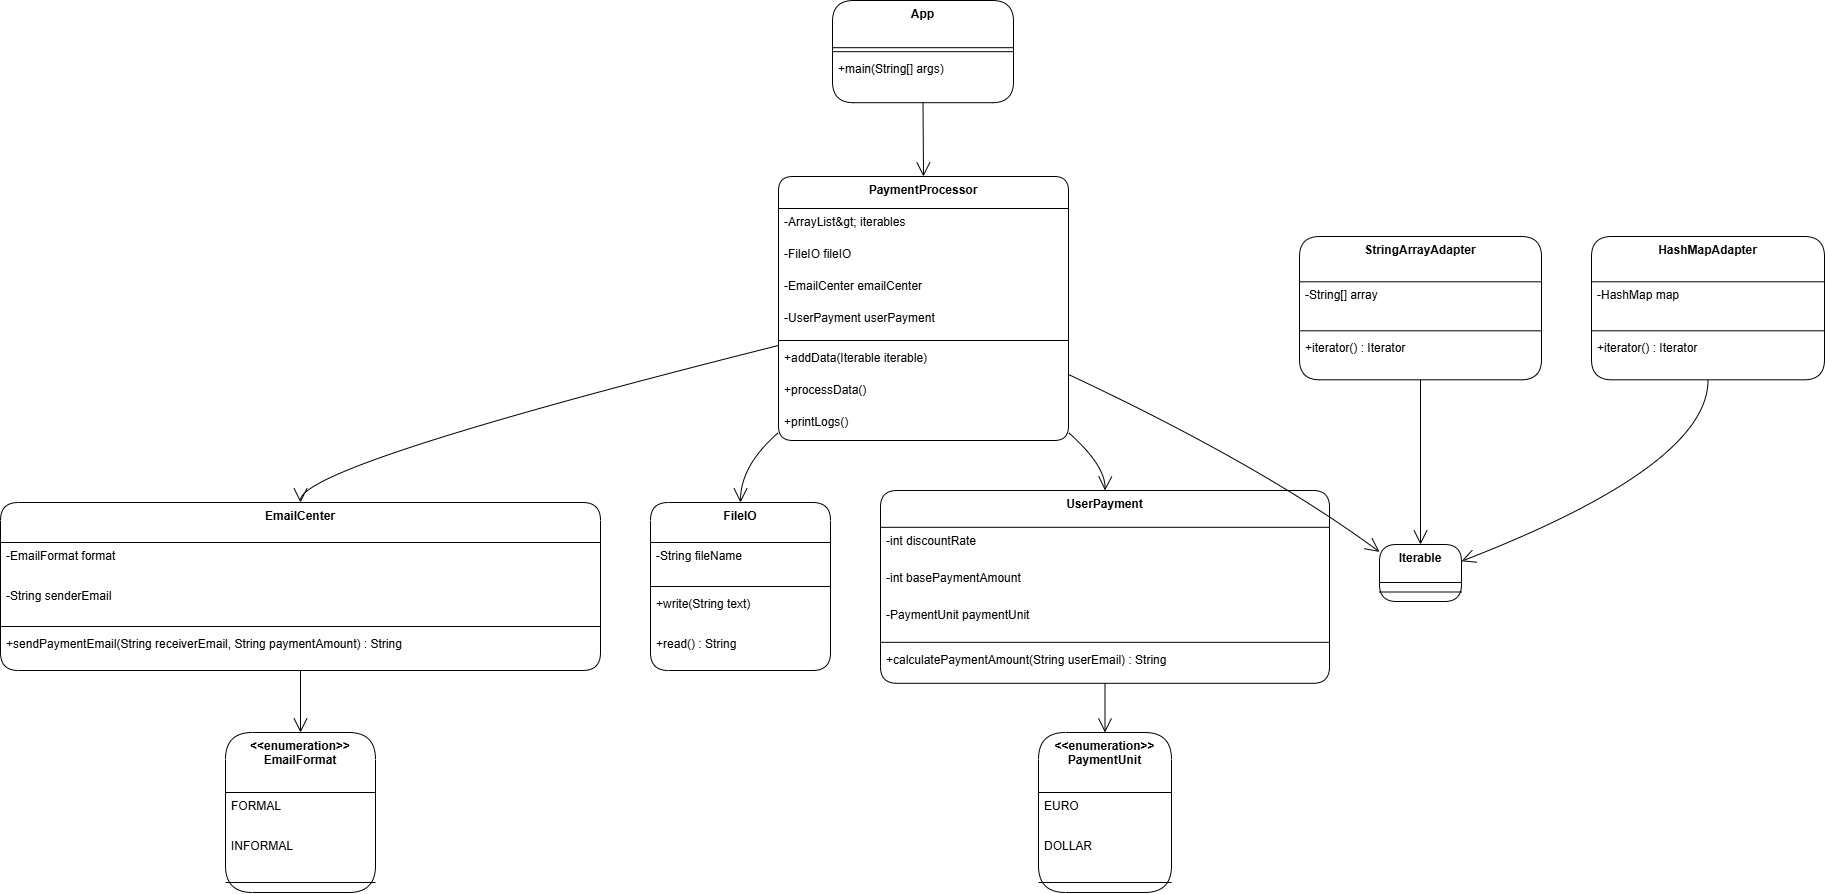

The diagram above was exported from draw.io. Its source (the exported page's mxGraphModel, read from the mxfile embedded in the PNG):
<mxGraphModel dx="1363" dy="846" grid="1" gridSize="10" guides="1" tooltips="1" connect="1" arrows="1" fold="1" page="1" pageScale="1" pageWidth="850" pageHeight="1100" background="#ffffff" math="0" shadow="0">
  <root>
    <mxCell id="0" />
    <mxCell id="1" parent="0" />
    <mxCell id="r4WxVPzmFXjG7MNQd4Oc-1" value="App" style="swimlane;fontStyle=1;align=center;verticalAlign=top;childLayout=stackLayout;horizontal=1;startSize=47.2;horizontalStack=0;resizeParent=1;resizeParentMax=0;resizeLast=0;collapsible=0;marginBottom=0;rounded=1;" vertex="1" parent="1">
      <mxGeometry x="852" y="20" width="181" height="102.2" as="geometry" />
    </mxCell>
    <mxCell id="r4WxVPzmFXjG7MNQd4Oc-2" style="line;strokeWidth=1;fillColor=none;align=left;verticalAlign=middle;spacingTop=-1;spacingLeft=3;spacingRight=3;rotatable=0;labelPosition=right;points=[];portConstraint=eastwest;strokeColor=inherit;rounded=1;" vertex="1" parent="r4WxVPzmFXjG7MNQd4Oc-1">
      <mxGeometry y="47.2" width="181" height="8" as="geometry" />
    </mxCell>
    <mxCell id="r4WxVPzmFXjG7MNQd4Oc-3" value="+main(String[] args)" style="text;strokeColor=none;fillColor=none;align=left;verticalAlign=top;spacingLeft=4;spacingRight=4;overflow=hidden;rotatable=0;points=[[0,0.5],[1,0.5]];portConstraint=eastwest;rounded=1;" vertex="1" parent="r4WxVPzmFXjG7MNQd4Oc-1">
      <mxGeometry y="55.2" width="181" height="47" as="geometry" />
    </mxCell>
    <mxCell id="r4WxVPzmFXjG7MNQd4Oc-4" value="PaymentProcessor" style="swimlane;fontStyle=1;align=center;verticalAlign=top;childLayout=stackLayout;horizontal=1;startSize=32;horizontalStack=0;resizeParent=1;resizeParentMax=0;resizeLast=0;collapsible=0;marginBottom=0;rounded=1;" vertex="1" parent="1">
      <mxGeometry x="798" y="196" width="290" height="264" as="geometry" />
    </mxCell>
    <mxCell id="r4WxVPzmFXjG7MNQd4Oc-5" value="-ArrayList&amp;gt; iterables" style="text;strokeColor=none;fillColor=none;align=left;verticalAlign=top;spacingLeft=4;spacingRight=4;overflow=hidden;rotatable=0;points=[[0,0.5],[1,0.5]];portConstraint=eastwest;rounded=1;" vertex="1" parent="r4WxVPzmFXjG7MNQd4Oc-4">
      <mxGeometry y="32" width="290" height="32" as="geometry" />
    </mxCell>
    <mxCell id="r4WxVPzmFXjG7MNQd4Oc-6" value="-FileIO fileIO" style="text;strokeColor=none;fillColor=none;align=left;verticalAlign=top;spacingLeft=4;spacingRight=4;overflow=hidden;rotatable=0;points=[[0,0.5],[1,0.5]];portConstraint=eastwest;rounded=1;" vertex="1" parent="r4WxVPzmFXjG7MNQd4Oc-4">
      <mxGeometry y="64" width="290" height="32" as="geometry" />
    </mxCell>
    <mxCell id="r4WxVPzmFXjG7MNQd4Oc-7" value="-EmailCenter emailCenter" style="text;strokeColor=none;fillColor=none;align=left;verticalAlign=top;spacingLeft=4;spacingRight=4;overflow=hidden;rotatable=0;points=[[0,0.5],[1,0.5]];portConstraint=eastwest;rounded=1;" vertex="1" parent="r4WxVPzmFXjG7MNQd4Oc-4">
      <mxGeometry y="96" width="290" height="32" as="geometry" />
    </mxCell>
    <mxCell id="r4WxVPzmFXjG7MNQd4Oc-8" value="-UserPayment userPayment" style="text;strokeColor=none;fillColor=none;align=left;verticalAlign=top;spacingLeft=4;spacingRight=4;overflow=hidden;rotatable=0;points=[[0,0.5],[1,0.5]];portConstraint=eastwest;rounded=1;" vertex="1" parent="r4WxVPzmFXjG7MNQd4Oc-4">
      <mxGeometry y="128" width="290" height="32" as="geometry" />
    </mxCell>
    <mxCell id="r4WxVPzmFXjG7MNQd4Oc-9" style="line;strokeWidth=1;fillColor=none;align=left;verticalAlign=middle;spacingTop=-1;spacingLeft=3;spacingRight=3;rotatable=0;labelPosition=right;points=[];portConstraint=eastwest;strokeColor=inherit;rounded=1;" vertex="1" parent="r4WxVPzmFXjG7MNQd4Oc-4">
      <mxGeometry y="160" width="290" height="8" as="geometry" />
    </mxCell>
    <mxCell id="r4WxVPzmFXjG7MNQd4Oc-10" value="+addData(Iterable iterable)" style="text;strokeColor=none;fillColor=none;align=left;verticalAlign=top;spacingLeft=4;spacingRight=4;overflow=hidden;rotatable=0;points=[[0,0.5],[1,0.5]];portConstraint=eastwest;rounded=1;" vertex="1" parent="r4WxVPzmFXjG7MNQd4Oc-4">
      <mxGeometry y="168" width="290" height="32" as="geometry" />
    </mxCell>
    <mxCell id="r4WxVPzmFXjG7MNQd4Oc-11" value="+processData()" style="text;strokeColor=none;fillColor=none;align=left;verticalAlign=top;spacingLeft=4;spacingRight=4;overflow=hidden;rotatable=0;points=[[0,0.5],[1,0.5]];portConstraint=eastwest;rounded=1;" vertex="1" parent="r4WxVPzmFXjG7MNQd4Oc-4">
      <mxGeometry y="200" width="290" height="32" as="geometry" />
    </mxCell>
    <mxCell id="r4WxVPzmFXjG7MNQd4Oc-12" value="+printLogs()" style="text;strokeColor=none;fillColor=none;align=left;verticalAlign=top;spacingLeft=4;spacingRight=4;overflow=hidden;rotatable=0;points=[[0,0.5],[1,0.5]];portConstraint=eastwest;rounded=1;" vertex="1" parent="r4WxVPzmFXjG7MNQd4Oc-4">
      <mxGeometry y="232" width="290" height="32" as="geometry" />
    </mxCell>
    <mxCell id="r4WxVPzmFXjG7MNQd4Oc-13" value="StringArrayAdapter" style="swimlane;fontStyle=1;align=center;verticalAlign=top;childLayout=stackLayout;horizontal=1;startSize=45.333333333333336;horizontalStack=0;resizeParent=1;resizeParentMax=0;resizeLast=0;collapsible=0;marginBottom=0;rounded=1;" vertex="1" parent="1">
      <mxGeometry x="1319" y="256" width="242" height="143.33333333333334" as="geometry" />
    </mxCell>
    <mxCell id="r4WxVPzmFXjG7MNQd4Oc-14" value="-String[] array" style="text;strokeColor=none;fillColor=none;align=left;verticalAlign=top;spacingLeft=4;spacingRight=4;overflow=hidden;rotatable=0;points=[[0,0.5],[1,0.5]];portConstraint=eastwest;rounded=1;" vertex="1" parent="r4WxVPzmFXjG7MNQd4Oc-13">
      <mxGeometry y="45.333333333333336" width="242" height="45" as="geometry" />
    </mxCell>
    <mxCell id="r4WxVPzmFXjG7MNQd4Oc-15" style="line;strokeWidth=1;fillColor=none;align=left;verticalAlign=middle;spacingTop=-1;spacingLeft=3;spacingRight=3;rotatable=0;labelPosition=right;points=[];portConstraint=eastwest;strokeColor=inherit;rounded=1;" vertex="1" parent="r4WxVPzmFXjG7MNQd4Oc-13">
      <mxGeometry y="90.33333333333334" width="242" height="8" as="geometry" />
    </mxCell>
    <mxCell id="r4WxVPzmFXjG7MNQd4Oc-16" value="+iterator() : Iterator" style="text;strokeColor=none;fillColor=none;align=left;verticalAlign=top;spacingLeft=4;spacingRight=4;overflow=hidden;rotatable=0;points=[[0,0.5],[1,0.5]];portConstraint=eastwest;rounded=1;" vertex="1" parent="r4WxVPzmFXjG7MNQd4Oc-13">
      <mxGeometry y="98.33333333333334" width="242" height="45" as="geometry" />
    </mxCell>
    <mxCell id="r4WxVPzmFXjG7MNQd4Oc-17" value="HashMapAdapter" style="swimlane;fontStyle=1;align=center;verticalAlign=top;childLayout=stackLayout;horizontal=1;startSize=45.333333333333336;horizontalStack=0;resizeParent=1;resizeParentMax=0;resizeLast=0;collapsible=0;marginBottom=0;rounded=1;" vertex="1" parent="1">
      <mxGeometry x="1611" y="256" width="233" height="143.33333333333334" as="geometry" />
    </mxCell>
    <mxCell id="r4WxVPzmFXjG7MNQd4Oc-18" value="-HashMap map" style="text;strokeColor=none;fillColor=none;align=left;verticalAlign=top;spacingLeft=4;spacingRight=4;overflow=hidden;rotatable=0;points=[[0,0.5],[1,0.5]];portConstraint=eastwest;rounded=1;" vertex="1" parent="r4WxVPzmFXjG7MNQd4Oc-17">
      <mxGeometry y="45.333333333333336" width="233" height="45" as="geometry" />
    </mxCell>
    <mxCell id="r4WxVPzmFXjG7MNQd4Oc-19" style="line;strokeWidth=1;fillColor=none;align=left;verticalAlign=middle;spacingTop=-1;spacingLeft=3;spacingRight=3;rotatable=0;labelPosition=right;points=[];portConstraint=eastwest;strokeColor=inherit;rounded=1;" vertex="1" parent="r4WxVPzmFXjG7MNQd4Oc-17">
      <mxGeometry y="90.33333333333334" width="233" height="8" as="geometry" />
    </mxCell>
    <mxCell id="r4WxVPzmFXjG7MNQd4Oc-20" value="+iterator() : Iterator" style="text;strokeColor=none;fillColor=none;align=left;verticalAlign=top;spacingLeft=4;spacingRight=4;overflow=hidden;rotatable=0;points=[[0,0.5],[1,0.5]];portConstraint=eastwest;rounded=1;" vertex="1" parent="r4WxVPzmFXjG7MNQd4Oc-17">
      <mxGeometry y="98.33333333333334" width="233" height="45" as="geometry" />
    </mxCell>
    <mxCell id="r4WxVPzmFXjG7MNQd4Oc-21" value="EmailCenter" style="swimlane;fontStyle=1;align=center;verticalAlign=top;childLayout=stackLayout;horizontal=1;startSize=40;horizontalStack=0;resizeParent=1;resizeParentMax=0;resizeLast=0;collapsible=0;marginBottom=0;rounded=1;" vertex="1" parent="1">
      <mxGeometry x="20" y="522" width="600" height="168" as="geometry" />
    </mxCell>
    <mxCell id="r4WxVPzmFXjG7MNQd4Oc-22" value="-EmailFormat format" style="text;strokeColor=none;fillColor=none;align=left;verticalAlign=top;spacingLeft=4;spacingRight=4;overflow=hidden;rotatable=0;points=[[0,0.5],[1,0.5]];portConstraint=eastwest;rounded=1;" vertex="1" parent="r4WxVPzmFXjG7MNQd4Oc-21">
      <mxGeometry y="40" width="600" height="40" as="geometry" />
    </mxCell>
    <mxCell id="r4WxVPzmFXjG7MNQd4Oc-23" value="-String senderEmail" style="text;strokeColor=none;fillColor=none;align=left;verticalAlign=top;spacingLeft=4;spacingRight=4;overflow=hidden;rotatable=0;points=[[0,0.5],[1,0.5]];portConstraint=eastwest;rounded=1;" vertex="1" parent="r4WxVPzmFXjG7MNQd4Oc-21">
      <mxGeometry y="80" width="600" height="40" as="geometry" />
    </mxCell>
    <mxCell id="r4WxVPzmFXjG7MNQd4Oc-24" style="line;strokeWidth=1;fillColor=none;align=left;verticalAlign=middle;spacingTop=-1;spacingLeft=3;spacingRight=3;rotatable=0;labelPosition=right;points=[];portConstraint=eastwest;strokeColor=inherit;rounded=1;" vertex="1" parent="r4WxVPzmFXjG7MNQd4Oc-21">
      <mxGeometry y="120" width="600" height="8" as="geometry" />
    </mxCell>
    <mxCell id="r4WxVPzmFXjG7MNQd4Oc-25" value="+sendPaymentEmail(String receiverEmail, String paymentAmount) : String" style="text;strokeColor=none;fillColor=none;align=left;verticalAlign=top;spacingLeft=4;spacingRight=4;overflow=hidden;rotatable=0;points=[[0,0.5],[1,0.5]];portConstraint=eastwest;rounded=1;" vertex="1" parent="r4WxVPzmFXjG7MNQd4Oc-21">
      <mxGeometry y="128" width="600" height="40" as="geometry" />
    </mxCell>
    <mxCell id="r4WxVPzmFXjG7MNQd4Oc-26" value="&lt;&lt;enumeration&gt;&gt;&#10;EmailFormat" style="swimlane;fontStyle=1;align=center;verticalAlign=top;childLayout=stackLayout;horizontal=1;startSize=60;horizontalStack=0;resizeParent=1;resizeParentMax=0;resizeLast=0;collapsible=0;marginBottom=0;rounded=1;" vertex="1" parent="1">
      <mxGeometry x="245" y="752" width="150" height="160" as="geometry" />
    </mxCell>
    <mxCell id="r4WxVPzmFXjG7MNQd4Oc-27" value="FORMAL" style="text;strokeColor=none;fillColor=none;align=left;verticalAlign=top;spacingLeft=4;spacingRight=4;overflow=hidden;rotatable=0;points=[[0,0.5],[1,0.5]];portConstraint=eastwest;rounded=1;" vertex="1" parent="r4WxVPzmFXjG7MNQd4Oc-26">
      <mxGeometry y="60" width="150" height="40" as="geometry" />
    </mxCell>
    <mxCell id="r4WxVPzmFXjG7MNQd4Oc-28" value="INFORMAL" style="text;strokeColor=none;fillColor=none;align=left;verticalAlign=top;spacingLeft=4;spacingRight=4;overflow=hidden;rotatable=0;points=[[0,0.5],[1,0.5]];portConstraint=eastwest;rounded=1;" vertex="1" parent="r4WxVPzmFXjG7MNQd4Oc-26">
      <mxGeometry y="100" width="150" height="40" as="geometry" />
    </mxCell>
    <mxCell id="r4WxVPzmFXjG7MNQd4Oc-29" style="line;strokeWidth=1;fillColor=none;align=left;verticalAlign=middle;spacingTop=-1;spacingLeft=3;spacingRight=3;rotatable=0;labelPosition=right;points=[];portConstraint=eastwest;strokeColor=inherit;rounded=1;" vertex="1" parent="r4WxVPzmFXjG7MNQd4Oc-26">
      <mxGeometry y="140" width="150" height="20" as="geometry" />
    </mxCell>
    <mxCell id="r4WxVPzmFXjG7MNQd4Oc-30" value="FileIO" style="swimlane;fontStyle=1;align=center;verticalAlign=top;childLayout=stackLayout;horizontal=1;startSize=40;horizontalStack=0;resizeParent=1;resizeParentMax=0;resizeLast=0;collapsible=0;marginBottom=0;rounded=1;" vertex="1" parent="1">
      <mxGeometry x="670" y="522" width="180" height="168" as="geometry" />
    </mxCell>
    <mxCell id="r4WxVPzmFXjG7MNQd4Oc-31" value="-String fileName" style="text;strokeColor=none;fillColor=none;align=left;verticalAlign=top;spacingLeft=4;spacingRight=4;overflow=hidden;rotatable=0;points=[[0,0.5],[1,0.5]];portConstraint=eastwest;rounded=1;" vertex="1" parent="r4WxVPzmFXjG7MNQd4Oc-30">
      <mxGeometry y="40" width="180" height="40" as="geometry" />
    </mxCell>
    <mxCell id="r4WxVPzmFXjG7MNQd4Oc-32" style="line;strokeWidth=1;fillColor=none;align=left;verticalAlign=middle;spacingTop=-1;spacingLeft=3;spacingRight=3;rotatable=0;labelPosition=right;points=[];portConstraint=eastwest;strokeColor=inherit;rounded=1;" vertex="1" parent="r4WxVPzmFXjG7MNQd4Oc-30">
      <mxGeometry y="80" width="180" height="8" as="geometry" />
    </mxCell>
    <mxCell id="r4WxVPzmFXjG7MNQd4Oc-33" value="+write(String text)" style="text;strokeColor=none;fillColor=none;align=left;verticalAlign=top;spacingLeft=4;spacingRight=4;overflow=hidden;rotatable=0;points=[[0,0.5],[1,0.5]];portConstraint=eastwest;rounded=1;" vertex="1" parent="r4WxVPzmFXjG7MNQd4Oc-30">
      <mxGeometry y="88" width="180" height="40" as="geometry" />
    </mxCell>
    <mxCell id="r4WxVPzmFXjG7MNQd4Oc-34" value="+read() : String" style="text;strokeColor=none;fillColor=none;align=left;verticalAlign=top;spacingLeft=4;spacingRight=4;overflow=hidden;rotatable=0;points=[[0,0.5],[1,0.5]];portConstraint=eastwest;rounded=1;" vertex="1" parent="r4WxVPzmFXjG7MNQd4Oc-30">
      <mxGeometry y="128" width="180" height="40" as="geometry" />
    </mxCell>
    <mxCell id="r4WxVPzmFXjG7MNQd4Oc-35" value="UserPayment" style="swimlane;fontStyle=1;align=center;verticalAlign=top;childLayout=stackLayout;horizontal=1;startSize=36.8;horizontalStack=0;resizeParent=1;resizeParentMax=0;resizeLast=0;collapsible=0;marginBottom=0;rounded=1;" vertex="1" parent="1">
      <mxGeometry x="900" y="510" width="449" height="192.8" as="geometry" />
    </mxCell>
    <mxCell id="r4WxVPzmFXjG7MNQd4Oc-36" value="-int discountRate" style="text;strokeColor=none;fillColor=none;align=left;verticalAlign=top;spacingLeft=4;spacingRight=4;overflow=hidden;rotatable=0;points=[[0,0.5],[1,0.5]];portConstraint=eastwest;rounded=1;" vertex="1" parent="r4WxVPzmFXjG7MNQd4Oc-35">
      <mxGeometry y="36.8" width="449" height="37" as="geometry" />
    </mxCell>
    <mxCell id="r4WxVPzmFXjG7MNQd4Oc-37" value="-int basePaymentAmount" style="text;strokeColor=none;fillColor=none;align=left;verticalAlign=top;spacingLeft=4;spacingRight=4;overflow=hidden;rotatable=0;points=[[0,0.5],[1,0.5]];portConstraint=eastwest;rounded=1;" vertex="1" parent="r4WxVPzmFXjG7MNQd4Oc-35">
      <mxGeometry y="73.8" width="449" height="37" as="geometry" />
    </mxCell>
    <mxCell id="r4WxVPzmFXjG7MNQd4Oc-38" value="-PaymentUnit paymentUnit" style="text;strokeColor=none;fillColor=none;align=left;verticalAlign=top;spacingLeft=4;spacingRight=4;overflow=hidden;rotatable=0;points=[[0,0.5],[1,0.5]];portConstraint=eastwest;rounded=1;" vertex="1" parent="r4WxVPzmFXjG7MNQd4Oc-35">
      <mxGeometry y="110.8" width="449" height="37" as="geometry" />
    </mxCell>
    <mxCell id="r4WxVPzmFXjG7MNQd4Oc-39" style="line;strokeWidth=1;fillColor=none;align=left;verticalAlign=middle;spacingTop=-1;spacingLeft=3;spacingRight=3;rotatable=0;labelPosition=right;points=[];portConstraint=eastwest;strokeColor=inherit;rounded=1;" vertex="1" parent="r4WxVPzmFXjG7MNQd4Oc-35">
      <mxGeometry y="147.8" width="449" height="8" as="geometry" />
    </mxCell>
    <mxCell id="r4WxVPzmFXjG7MNQd4Oc-40" value="+calculatePaymentAmount(String userEmail) : String" style="text;strokeColor=none;fillColor=none;align=left;verticalAlign=top;spacingLeft=4;spacingRight=4;overflow=hidden;rotatable=0;points=[[0,0.5],[1,0.5]];portConstraint=eastwest;rounded=1;" vertex="1" parent="r4WxVPzmFXjG7MNQd4Oc-35">
      <mxGeometry y="155.8" width="449" height="37" as="geometry" />
    </mxCell>
    <mxCell id="r4WxVPzmFXjG7MNQd4Oc-41" value="&lt;&lt;enumeration&gt;&gt;&#10;PaymentUnit" style="swimlane;fontStyle=1;align=center;verticalAlign=top;childLayout=stackLayout;horizontal=1;startSize=60;horizontalStack=0;resizeParent=1;resizeParentMax=0;resizeLast=0;collapsible=0;marginBottom=0;rounded=1;" vertex="1" parent="1">
      <mxGeometry x="1058" y="752" width="133" height="160" as="geometry" />
    </mxCell>
    <mxCell id="r4WxVPzmFXjG7MNQd4Oc-42" value="EURO" style="text;strokeColor=none;fillColor=none;align=left;verticalAlign=top;spacingLeft=4;spacingRight=4;overflow=hidden;rotatable=0;points=[[0,0.5],[1,0.5]];portConstraint=eastwest;rounded=1;" vertex="1" parent="r4WxVPzmFXjG7MNQd4Oc-41">
      <mxGeometry y="60" width="133" height="40" as="geometry" />
    </mxCell>
    <mxCell id="r4WxVPzmFXjG7MNQd4Oc-43" value="DOLLAR" style="text;strokeColor=none;fillColor=none;align=left;verticalAlign=top;spacingLeft=4;spacingRight=4;overflow=hidden;rotatable=0;points=[[0,0.5],[1,0.5]];portConstraint=eastwest;rounded=1;" vertex="1" parent="r4WxVPzmFXjG7MNQd4Oc-41">
      <mxGeometry y="100" width="133" height="40" as="geometry" />
    </mxCell>
    <mxCell id="r4WxVPzmFXjG7MNQd4Oc-44" style="line;strokeWidth=1;fillColor=none;align=left;verticalAlign=middle;spacingTop=-1;spacingLeft=3;spacingRight=3;rotatable=0;labelPosition=right;points=[];portConstraint=eastwest;strokeColor=inherit;rounded=1;" vertex="1" parent="r4WxVPzmFXjG7MNQd4Oc-41">
      <mxGeometry y="140" width="133" height="20" as="geometry" />
    </mxCell>
    <mxCell id="r4WxVPzmFXjG7MNQd4Oc-45" value="Iterable" style="swimlane;fontStyle=1;align=center;verticalAlign=top;childLayout=stackLayout;horizontal=1;startSize=38;horizontalStack=0;resizeParent=1;resizeParentMax=0;resizeLast=0;collapsible=0;marginBottom=0;rounded=1;" vertex="1" parent="1">
      <mxGeometry x="1399" y="564" width="82" height="57" as="geometry" />
    </mxCell>
    <mxCell id="r4WxVPzmFXjG7MNQd4Oc-46" style="line;strokeWidth=1;fillColor=none;align=left;verticalAlign=middle;spacingTop=-1;spacingLeft=3;spacingRight=3;rotatable=0;labelPosition=right;points=[];portConstraint=eastwest;strokeColor=inherit;rounded=1;" vertex="1" parent="r4WxVPzmFXjG7MNQd4Oc-45">
      <mxGeometry y="38" width="82" height="19" as="geometry" />
    </mxCell>
    <mxCell id="r4WxVPzmFXjG7MNQd4Oc-47" value="" style="curved=1;startArrow=none;endArrow=open;endSize=12;exitX=0.5;exitY=1;entryX=0.5;entryY=0;rounded=1;" edge="1" parent="1" source="r4WxVPzmFXjG7MNQd4Oc-1" target="r4WxVPzmFXjG7MNQd4Oc-4">
      <mxGeometry relative="1" as="geometry">
        <Array as="points" />
      </mxGeometry>
    </mxCell>
    <mxCell id="r4WxVPzmFXjG7MNQd4Oc-48" value="" style="curved=1;startArrow=none;endArrow=open;endSize=12;exitX=0;exitY=0.97;entryX=0.5;entryY=0;rounded=1;" edge="1" parent="1" source="r4WxVPzmFXjG7MNQd4Oc-4" target="r4WxVPzmFXjG7MNQd4Oc-30">
      <mxGeometry relative="1" as="geometry">
        <Array as="points">
          <mxPoint x="760" y="485" />
        </Array>
      </mxGeometry>
    </mxCell>
    <mxCell id="r4WxVPzmFXjG7MNQd4Oc-49" value="" style="curved=1;startArrow=none;endArrow=open;endSize=12;exitX=0;exitY=0.64;entryX=0.5;entryY=0;rounded=1;" edge="1" parent="1" source="r4WxVPzmFXjG7MNQd4Oc-4" target="r4WxVPzmFXjG7MNQd4Oc-21">
      <mxGeometry relative="1" as="geometry">
        <Array as="points">
          <mxPoint x="320" y="485" />
        </Array>
      </mxGeometry>
    </mxCell>
    <mxCell id="r4WxVPzmFXjG7MNQd4Oc-50" value="" style="curved=1;startArrow=none;endArrow=open;endSize=12;exitX=1;exitY=0.97;entryX=0.5;entryY=0;rounded=1;" edge="1" parent="1" source="r4WxVPzmFXjG7MNQd4Oc-4" target="r4WxVPzmFXjG7MNQd4Oc-35">
      <mxGeometry relative="1" as="geometry">
        <Array as="points">
          <mxPoint x="1125" y="485" />
        </Array>
      </mxGeometry>
    </mxCell>
    <mxCell id="r4WxVPzmFXjG7MNQd4Oc-51" value="" style="curved=1;startArrow=none;endArrow=open;endSize=12;exitX=1;exitY=0.75;entryX=0;entryY=0.13;rounded=1;" edge="1" parent="1" source="r4WxVPzmFXjG7MNQd4Oc-4" target="r4WxVPzmFXjG7MNQd4Oc-45">
      <mxGeometry relative="1" as="geometry">
        <Array as="points">
          <mxPoint x="1282" y="485" />
        </Array>
      </mxGeometry>
    </mxCell>
    <mxCell id="r4WxVPzmFXjG7MNQd4Oc-52" value="" style="curved=1;startArrow=none;endArrow=open;endSize=12;exitX=0.5;exitY=1;entryX=0.5;entryY=0;rounded=1;" edge="1" parent="1" source="r4WxVPzmFXjG7MNQd4Oc-13" target="r4WxVPzmFXjG7MNQd4Oc-45">
      <mxGeometry relative="1" as="geometry">
        <Array as="points" />
      </mxGeometry>
    </mxCell>
    <mxCell id="r4WxVPzmFXjG7MNQd4Oc-53" value="" style="curved=1;startArrow=none;endArrow=open;endSize=12;exitX=0.5;exitY=1;entryX=1.01;entryY=0.29;rounded=1;" edge="1" parent="1" source="r4WxVPzmFXjG7MNQd4Oc-17" target="r4WxVPzmFXjG7MNQd4Oc-45">
      <mxGeometry relative="1" as="geometry">
        <Array as="points">
          <mxPoint x="1728" y="485" />
        </Array>
      </mxGeometry>
    </mxCell>
    <mxCell id="r4WxVPzmFXjG7MNQd4Oc-54" value="" style="curved=1;startArrow=none;endArrow=open;endSize=12;exitX=0.5;exitY=1;entryX=0.5;entryY=0;rounded=1;" edge="1" parent="1" source="r4WxVPzmFXjG7MNQd4Oc-21" target="r4WxVPzmFXjG7MNQd4Oc-26">
      <mxGeometry relative="1" as="geometry">
        <Array as="points" />
      </mxGeometry>
    </mxCell>
    <mxCell id="r4WxVPzmFXjG7MNQd4Oc-55" value="" style="curved=1;startArrow=none;endArrow=open;endSize=12;exitX=0.5;exitY=1;entryX=0.5;entryY=0;rounded=1;" edge="1" parent="1" source="r4WxVPzmFXjG7MNQd4Oc-35" target="r4WxVPzmFXjG7MNQd4Oc-41">
      <mxGeometry relative="1" as="geometry">
        <Array as="points" />
      </mxGeometry>
    </mxCell>
  </root>
</mxGraphModel>